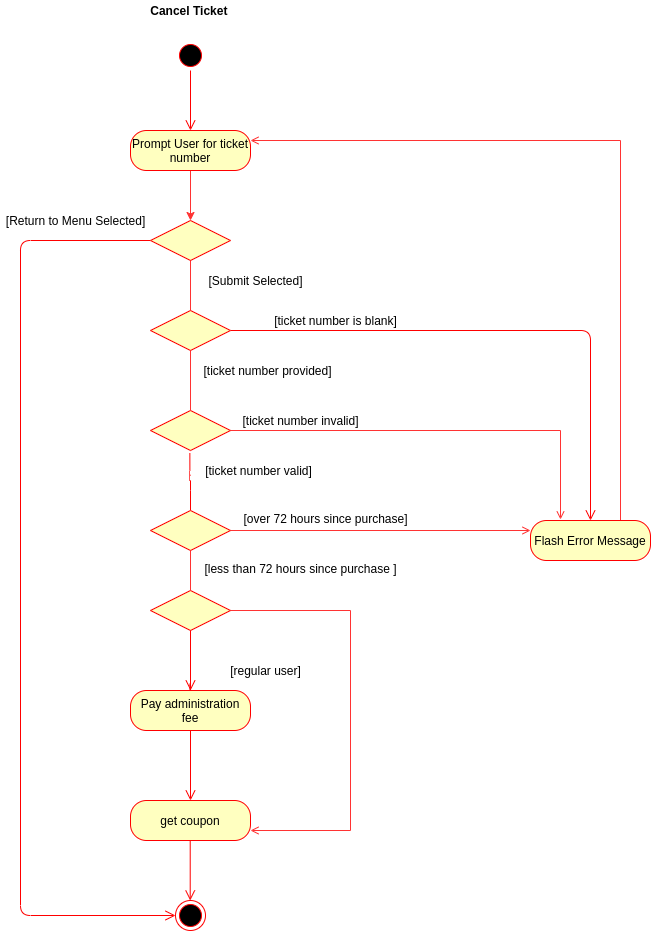

The diagram above was exported from draw.io. Its source (the exported page's mxGraphModel, read from the mxfile embedded in the PNG):
<mxGraphModel dx="1422" dy="936" grid="1" gridSize="10" guides="1" tooltips="1" connect="1" arrows="1" fold="1" page="1" pageScale="1" pageWidth="3300" pageHeight="2339" math="0" shadow="0">
  <root>
    <mxCell id="0" />
    <mxCell id="1" parent="0" />
    <mxCell id="2" value="" style="ellipse;html=1;shape=startState;fillColor=#000000;strokeColor=#ff0000;" vertex="1" parent="1">
      <mxGeometry x="1005" y="90" width="30" height="30" as="geometry" />
    </mxCell>
    <mxCell id="3" value="" style="edgeStyle=orthogonalEdgeStyle;html=1;verticalAlign=bottom;endArrow=open;endSize=8;strokeColor=#ff0000;" edge="1" source="2" parent="1">
      <mxGeometry relative="1" as="geometry">
        <mxPoint x="1020" y="180" as="targetPoint" />
      </mxGeometry>
    </mxCell>
    <mxCell id="4" style="edgeStyle=orthogonalEdgeStyle;rounded=0;orthogonalLoop=1;jettySize=auto;html=1;exitX=0.5;exitY=1;exitDx=0;exitDy=0;entryX=0.5;entryY=0;entryDx=0;entryDy=0;strokeColor=#FF3333;" edge="1" source="5" target="25" parent="1">
      <mxGeometry relative="1" as="geometry" />
    </mxCell>
    <mxCell id="5" value="Prompt User for ticket number" style="rounded=1;whiteSpace=wrap;html=1;arcSize=40;fontColor=#000000;fillColor=#ffffc0;strokeColor=#ff0000;" vertex="1" parent="1">
      <mxGeometry x="960" y="180" width="120" height="40" as="geometry" />
    </mxCell>
    <mxCell id="6" value="" style="edgeStyle=orthogonalEdgeStyle;html=1;verticalAlign=bottom;endArrow=open;endSize=8;strokeColor=#ff0000;" edge="1" source="36" parent="1">
      <mxGeometry relative="1" as="geometry">
        <mxPoint x="1019.6599999999999" y="780" as="targetPoint" />
        <mxPoint x="1020" y="680" as="sourcePoint" />
        <Array as="points">
          <mxPoint x="1020" y="730" />
        </Array>
      </mxGeometry>
    </mxCell>
    <mxCell id="7" value="&lt;b&gt;Cancel Ticket&lt;/b&gt;&amp;nbsp;" style="text;html=1;align=center;verticalAlign=middle;resizable=0;points=[];autosize=1;" vertex="1" parent="1">
      <mxGeometry x="970" y="50" width="100" height="20" as="geometry" />
    </mxCell>
    <mxCell id="8" value="get coupon" style="rounded=1;whiteSpace=wrap;html=1;arcSize=40;fontColor=#000000;fillColor=#ffffc0;strokeColor=#ff0000;" vertex="1" parent="1">
      <mxGeometry x="960" y="850" width="120" height="40" as="geometry" />
    </mxCell>
    <mxCell id="9" value="" style="ellipse;html=1;shape=endState;fillColor=#000000;strokeColor=#ff0000;" vertex="1" parent="1">
      <mxGeometry x="1005" y="950" width="30" height="30" as="geometry" />
    </mxCell>
    <mxCell id="10" value="" style="edgeStyle=orthogonalEdgeStyle;html=1;verticalAlign=bottom;endArrow=open;endSize=8;strokeColor=#ff0000;" edge="1" parent="1">
      <mxGeometry relative="1" as="geometry">
        <mxPoint x="1019.71" y="950" as="targetPoint" />
        <mxPoint x="1019.71" y="890" as="sourcePoint" />
      </mxGeometry>
    </mxCell>
    <mxCell id="11" style="edgeStyle=orthogonalEdgeStyle;rounded=0;orthogonalLoop=1;jettySize=auto;html=1;exitX=0.75;exitY=0;exitDx=0;exitDy=0;entryX=1;entryY=0.25;entryDx=0;entryDy=0;endArrow=open;endFill=0;strokeColor=#FF3333;startArrow=none;startFill=0;" edge="1" source="12" target="5" parent="1">
      <mxGeometry relative="1" as="geometry" />
    </mxCell>
    <mxCell id="12" value="Flash Error Message" style="rounded=1;whiteSpace=wrap;html=1;arcSize=40;fontColor=#000000;fillColor=#ffffc0;strokeColor=#ff0000;" vertex="1" parent="1">
      <mxGeometry x="1360" y="570" width="120" height="40" as="geometry" />
    </mxCell>
    <mxCell id="13" style="edgeStyle=orthogonalEdgeStyle;rounded=0;orthogonalLoop=1;jettySize=auto;html=1;exitX=1;exitY=0.5;exitDx=0;exitDy=0;endArrow=open;endFill=0;strokeColor=#FF3333;" edge="1" source="14" parent="1">
      <mxGeometry relative="1" as="geometry">
        <mxPoint x="1390" y="569" as="targetPoint" />
      </mxGeometry>
    </mxCell>
    <mxCell id="14" value="" style="rhombus;whiteSpace=wrap;html=1;fillColor=#ffffc0;strokeColor=#ff0000;" vertex="1" parent="1">
      <mxGeometry x="980" y="460" width="80" height="40" as="geometry" />
    </mxCell>
    <mxCell id="15" value="" style="edgeStyle=orthogonalEdgeStyle;html=1;verticalAlign=bottom;endArrow=open;endSize=8;strokeColor=#ff0000;exitX=0;exitY=0.5;exitDx=0;exitDy=0;entryX=0;entryY=0.5;entryDx=0;entryDy=0;" edge="1" source="25" target="9" parent="1">
      <mxGeometry relative="1" as="geometry">
        <mxPoint x="860" y="626.747572815534" as="targetPoint" />
        <mxPoint x="1100" y="475" as="sourcePoint" />
        <Array as="points">
          <mxPoint x="850" y="290" />
          <mxPoint x="850" y="965" />
        </Array>
      </mxGeometry>
    </mxCell>
    <mxCell id="16" value="[Return to Menu Selected]" style="text;html=1;align=center;verticalAlign=middle;resizable=0;points=[];autosize=1;" vertex="1" parent="1">
      <mxGeometry x="830" y="260" width="150" height="20" as="geometry" />
    </mxCell>
    <mxCell id="17" value="" style="edgeStyle=orthogonalEdgeStyle;html=1;verticalAlign=bottom;endArrow=none;endSize=8;strokeColor=#ff0000;exitX=0.492;exitY=1.067;exitDx=0;exitDy=0;exitPerimeter=0;entryX=0.5;entryY=0;entryDx=0;entryDy=0;endFill=0;" edge="1" source="14" target="31" parent="1">
      <mxGeometry relative="1" as="geometry">
        <mxPoint x="1020" y="551" as="targetPoint" />
        <mxPoint x="1019.8300000000002" y="580" as="sourcePoint" />
      </mxGeometry>
    </mxCell>
    <mxCell id="18" value="[Submit Selected]" style="text;html=1;align=center;verticalAlign=middle;resizable=0;points=[];autosize=1;" vertex="1" parent="1">
      <mxGeometry x="1030" y="320" width="110" height="20" as="geometry" />
    </mxCell>
    <mxCell id="19" style="edgeStyle=orthogonalEdgeStyle;rounded=0;orthogonalLoop=1;jettySize=auto;html=1;exitX=1;exitY=0.5;exitDx=0;exitDy=0;entryX=1;entryY=0.75;entryDx=0;entryDy=0;endArrow=open;endFill=0;strokeColor=#FF3333;" edge="1" source="20" target="8" parent="1">
      <mxGeometry relative="1" as="geometry">
        <Array as="points">
          <mxPoint x="1180" y="660" />
          <mxPoint x="1180" y="880" />
        </Array>
      </mxGeometry>
    </mxCell>
    <mxCell id="20" value="" style="rhombus;whiteSpace=wrap;html=1;fillColor=#ffffc0;strokeColor=#ff0000;" vertex="1" parent="1">
      <mxGeometry x="980" y="640" width="80" height="40" as="geometry" />
    </mxCell>
    <mxCell id="21" value="" style="edgeStyle=orthogonalEdgeStyle;html=1;verticalAlign=bottom;endArrow=open;endSize=8;strokeColor=#ff0000;exitX=1;exitY=0.5;exitDx=0;exitDy=0;entryX=0.5;entryY=0;entryDx=0;entryDy=0;" edge="1" source="27" target="12" parent="1">
      <mxGeometry relative="1" as="geometry">
        <mxPoint x="1030" y="685" as="targetPoint" />
        <mxPoint x="1030" y="625" as="sourcePoint" />
      </mxGeometry>
    </mxCell>
    <mxCell id="22" value="[ticket number is blank]" style="text;html=1;align=center;verticalAlign=middle;resizable=0;points=[];autosize=1;" vertex="1" parent="1">
      <mxGeometry x="1095" y="360" width="140" height="20" as="geometry" />
    </mxCell>
    <mxCell id="23" value="[regular user]" style="text;html=1;align=center;verticalAlign=middle;resizable=0;points=[];autosize=1;" vertex="1" parent="1">
      <mxGeometry x="1050" y="710" width="90" height="20" as="geometry" />
    </mxCell>
    <mxCell id="24" style="edgeStyle=orthogonalEdgeStyle;rounded=0;orthogonalLoop=1;jettySize=auto;html=1;exitX=0.5;exitY=1;exitDx=0;exitDy=0;entryX=0.5;entryY=0;entryDx=0;entryDy=0;strokeColor=#FF3333;endArrow=none;endFill=0;" edge="1" source="25" target="27" parent="1">
      <mxGeometry relative="1" as="geometry" />
    </mxCell>
    <mxCell id="25" value="" style="rhombus;whiteSpace=wrap;html=1;fillColor=#ffffc0;strokeColor=#ff0000;" vertex="1" parent="1">
      <mxGeometry x="980" y="270" width="80" height="40" as="geometry" />
    </mxCell>
    <mxCell id="26" style="edgeStyle=orthogonalEdgeStyle;rounded=0;orthogonalLoop=1;jettySize=auto;html=1;exitX=0.5;exitY=1;exitDx=0;exitDy=0;entryX=0.5;entryY=0;entryDx=0;entryDy=0;endArrow=none;endFill=0;strokeColor=#FF3333;" edge="1" source="27" target="14" parent="1">
      <mxGeometry relative="1" as="geometry" />
    </mxCell>
    <mxCell id="27" value="" style="rhombus;whiteSpace=wrap;html=1;fillColor=#ffffc0;strokeColor=#ff0000;" vertex="1" parent="1">
      <mxGeometry x="980" y="360" width="80" height="40" as="geometry" />
    </mxCell>
    <mxCell id="28" value="[ticket number provided]" style="text;html=1;align=center;verticalAlign=middle;resizable=0;points=[];autosize=1;" vertex="1" parent="1">
      <mxGeometry x="1027" y="410" width="140" height="20" as="geometry" />
    </mxCell>
    <mxCell id="29" style="edgeStyle=orthogonalEdgeStyle;rounded=0;orthogonalLoop=1;jettySize=auto;html=1;exitX=0.5;exitY=1;exitDx=0;exitDy=0;entryX=0.5;entryY=0;entryDx=0;entryDy=0;endArrow=none;endFill=0;strokeColor=#FF3333;" edge="1" source="31" target="20" parent="1">
      <mxGeometry relative="1" as="geometry" />
    </mxCell>
    <mxCell id="30" style="edgeStyle=orthogonalEdgeStyle;rounded=0;orthogonalLoop=1;jettySize=auto;html=1;exitX=1;exitY=0.5;exitDx=0;exitDy=0;entryX=0;entryY=0.25;entryDx=0;entryDy=0;endArrow=open;endFill=0;strokeColor=#FF3333;" edge="1" source="31" target="12" parent="1">
      <mxGeometry relative="1" as="geometry" />
    </mxCell>
    <mxCell id="31" value="" style="rhombus;whiteSpace=wrap;html=1;fillColor=#ffffc0;strokeColor=#ff0000;" vertex="1" parent="1">
      <mxGeometry x="980" y="560" width="80" height="40" as="geometry" />
    </mxCell>
    <mxCell id="32" value="[ticket number valid]" style="text;html=1;align=center;verticalAlign=middle;resizable=0;points=[];autosize=1;" vertex="1" parent="1">
      <mxGeometry x="1028" y="510" width="120" height="20" as="geometry" />
    </mxCell>
    <mxCell id="33" value="[ticket number invalid]" style="text;html=1;align=center;verticalAlign=middle;resizable=0;points=[];autosize=1;" vertex="1" parent="1">
      <mxGeometry x="1065" y="460" width="130" height="20" as="geometry" />
    </mxCell>
    <mxCell id="34" value="[less than 72 hours since purchase ]" style="text;html=1;align=center;verticalAlign=middle;resizable=0;points=[];autosize=1;" vertex="1" parent="1">
      <mxGeometry x="1025" y="608" width="210" height="20" as="geometry" />
    </mxCell>
    <mxCell id="35" value="[over 72 hours since purchase]" style="text;html=1;align=center;verticalAlign=middle;resizable=0;points=[];autosize=1;" vertex="1" parent="1">
      <mxGeometry x="1065" y="558" width="180" height="20" as="geometry" />
    </mxCell>
    <mxCell id="36" value="Pay administration fee" style="rounded=1;whiteSpace=wrap;html=1;arcSize=40;fontColor=#000000;fillColor=#ffffc0;strokeColor=#ff0000;" vertex="1" parent="1">
      <mxGeometry x="960" y="740" width="120" height="40" as="geometry" />
    </mxCell>
    <mxCell id="37" value="" style="edgeStyle=orthogonalEdgeStyle;html=1;verticalAlign=bottom;endArrow=open;endSize=8;strokeColor=#ff0000;" edge="1" target="36" parent="1">
      <mxGeometry relative="1" as="geometry">
        <mxPoint x="1019.6599999999999" y="780" as="targetPoint" />
        <mxPoint x="1020" y="680" as="sourcePoint" />
        <Array as="points" />
      </mxGeometry>
    </mxCell>
    <mxCell id="38" value="" style="edgeStyle=orthogonalEdgeStyle;html=1;verticalAlign=bottom;endArrow=open;endSize=8;strokeColor=#ff0000;" edge="1" source="36" parent="1">
      <mxGeometry relative="1" as="geometry">
        <mxPoint x="1020" y="850" as="targetPoint" />
        <mxPoint x="1020" y="780" as="sourcePoint" />
      </mxGeometry>
    </mxCell>
  </root>
</mxGraphModel>